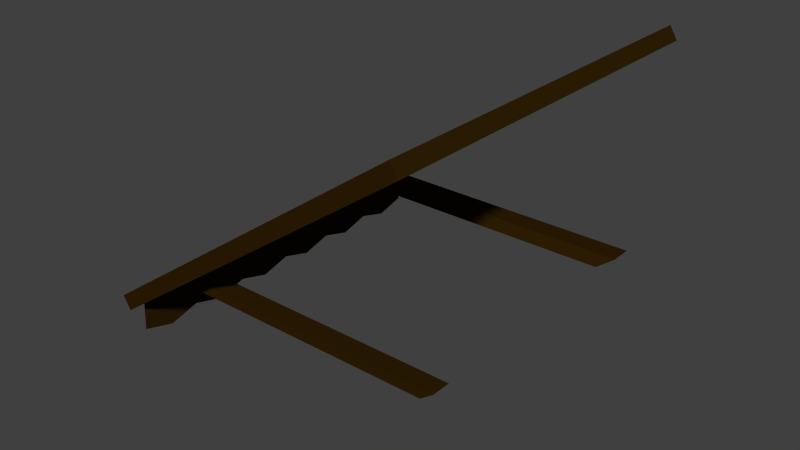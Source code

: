 # Source: windows.blend  (saved by Blender 2.75.0; exported with 4.5.12 LTS)
import bpy
from mathutils import Matrix  # noqa: F401  (used for matrix-valued properties, if any)

bpy.ops.wm.read_factory_settings(use_empty=True)
scene = bpy.context.scene
scene.name = 'Scene'

# ---- collections
col_collection_1 = bpy.data.collections.new('Collection 1'); scene.collection.children.link(col_collection_1)

# ---- materials (node trees are filled in below, after node groups)
mat_windows_wood = bpy.data.materials.new('windows_wood')
mat_windows_wood.alpha_threshold = 0.0
mat_windows_wood.use_transparent_shadow = False
mat_windows_wood.diffuse_color = (0.0291, 0.01372, 0.001117, 1.0)
mat_windows_wood.roughness = 0.5
mat_windows_glass = bpy.data.materials.new('windows_glass')
mat_windows_glass.alpha_threshold = 0.0
mat_windows_glass.use_transparent_shadow = False
mat_windows_glass.diffuse_color = (0.7484, 1.0, 1.0, 1.0)
mat_windows_glass.roughness = 0.5

# ---- material node trees

# ---- world
world_world = bpy.data.worlds.new('World'); scene.world = world_world
world_world.color = (0.05088, 0.05088, 0.05088)
world_world.use_sun_shadow = False
world_world.sun_shadow_jitter_overblur = 0.0
world_world.cycles.sampling_method = 'MANUAL'
world_world.cycles.sample_map_resolution = 256

# ---- meshes
me_plane_000 = bpy.data.meshes.new('Plane.000')
me_plane_000.from_pydata([(0.4715, 0.7979, -0.8779), (0.4772, 0.6698, -0.8779), (-0.8199, -0.869, 0.0), (-0.8251, -0.7577, 0.0), (-0.7383, -0.7563, -2.384e-07), (0.3631, 0.7726, -0.8779), (0.3651, 0.6409, -0.8779), (0.5083, -0.8651, -0.8779), (-0.7381, -0.8651, -2.384e-07), (-0.8812, 0.6409, 2.384e-07), (-0.8832, 0.7726, 2.384e-07), (-0.7748, 0.7979, 0.0), (0.508, -0.7563, -0.8779), (0.4212, -0.7577, -0.8779), (0.4264, -0.869, -0.8779), (-0.7691, 0.6698, 2.384e-07)], [], [(15, 1, 0, 11), (9, 6, 1, 15), (11, 0, 5, 10), (10, 5, 6, 9), (2, 14, 7, 8), (8, 7, 12, 4), (4, 12, 13, 3), (3, 13, 14, 2), (0, 1, 6, 5), (14, 13, 12, 7)])
me_plane_000.materials.append(mat_windows_wood)
me_plane_000.materials.append(mat_windows_glass)
me_plane_000.use_remesh_preserve_volume = False
me_plane_000.use_remesh_preserve_attributes = False
me_plane_000.use_mirror_vertex_groups = False
me_plane_000.update()
me_plane_001 = bpy.data.meshes.new('Plane.001')
me_plane_001.from_pydata([(-1.0, -1.0, 0.0), (1.0, -1.0, 0.0), (-1.0, 1.0, 0.0), (1.0, 1.0, 0.0), (-1.094, -1.008, -0.1349), (-1.094, 0.9917, -0.1349), (-1.0, 0.6667, 0.0), (-1.0, 0.3333, 0.0), (-1.0, -2.98e-08, 0.0), (-1.0, -0.3333, 0.0), (-1.0, -0.6667, 0.0), (-1.0, -0.1667, 0.0), (-1.12, -0.5083, -0.1723), (-1.0, -0.5, 0.0), (-1.12, -0.8416, -0.1723), (-1.0, -0.8333, 0.0), (-1.094, 0.6584, -0.1349), (-1.094, 0.3251, -0.1349), (-1.094, -0.008258, -0.1349), (-1.094, -0.3416, -0.1349), (-1.094, -0.6749, -0.1349), (-1.12, -0.1749, -0.1723), (-1.0, 0.1667, 0.0), (-1.12, 0.1584, -0.1723), (-1.0, 0.5, 0.0), (-1.12, 0.4917, -0.1723), (-1.0, 0.8333, 0.0), (-1.12, 0.8251, -0.1723), (1.0, -0.04375, 0.0), (-1.0, -0.01168, 0.0), (-0.0002124, -0.02771, 0.0), (-0.0002085, -1.0, 0.0), (-0.0002164, 1.0, 0.0), (-0.0002126, 0.008779, 0.0), (1.0, -0.0009119, 0.0), (-0.09415, 0.008591, 0.0), (-0.09415, -1.0, 0.0), (-0.09415, -0.02621, 0.0), (-1.0, 0.01428, 0.0), (-0.09415, 1.0, 0.0), (1.0, -0.04375, 0.06894), (1.0, -0.0009119, 0.06894), (-0.0002126, 0.008779, 0.06894), (-0.0002164, 1.0, 0.06894), (-0.0002124, -0.02771, 0.06894), (-1.0, 0.01428, 0.06894), (-1.0, -2.813e-08, 0.06894), (-0.09415, -0.02621, 0.06894), (-0.09415, 0.008591, 0.06894), (-1.0, -0.01168, 0.06894), (-0.0002085, -1.0, 0.06894), (-0.09415, -1.0, 0.06894), (-0.09415, 1.0, 0.06894), (-1.0, -1.0, 0.07046), (1.0, -1.0, 0.07046), (-1.0, 1.0, 0.07046), (1.0, 1.0, 0.07046), (-1.0, 0.6667, 0.07046), (-1.0, 0.3333, 0.07046), (-1.0, -0.3333, 0.07046), (-1.0, -0.6667, 0.07046), (-1.0, -0.1667, 0.07046), (-1.0, -0.5, 0.07046), (-1.0, -0.8333, 0.07046), (-1.0, 0.1667, 0.07046), (-1.0, 0.5, 0.07046), (-1.0, 0.8333, 0.07046), (1.0, -0.04375, 0.07046), (-1.0, -0.01168, 0.07046), (-0.0002085, -1.0, 0.07046), (-0.0002163, 1.0, 0.07046), (1.0, -0.0009119, 0.07046), (-0.09415, -1.0, 0.07046), (-1.0, 0.01428, 0.07046), (-0.09415, 1.0, 0.07046), (-1.035, -1.068, 0.07026), (1.102, -1.068, 0.07026), (-1.035, 1.069, 0.07026), (1.102, 1.069, 0.07026), (-1.035, 0.7124, 0.07026), (-1.035, 0.3562, 0.07026), (-1.035, -0.3561, 0.07026), (-1.035, -0.7122, 0.07026), (-1.035, -0.178, 0.07026), (-1.035, -0.5342, 0.07026), (-1.035, -0.8903, 0.07026), (-1.035, 0.1782, 0.07026), (-1.035, 0.5343, 0.07026), (-1.035, 0.8905, 0.07026), (1.102, -0.04666, 0.07026), (-1.035, -0.0124, 0.07026), (0.0331, -1.068, 0.07026), (0.03309, 1.069, 0.07026), (1.102, -0.0008916, 0.07026), (-0.06728, -1.068, 0.07026), (-1.035, 0.01534, 0.07026), (-0.06728, 1.069, 0.07026), (-1.041, -1.068, -0.01293), (1.096, -1.068, -0.01293), (-1.041, 1.069, -0.01293), (1.096, 1.069, -0.01293), (-1.041, 0.7124, -0.01293), (-1.041, 0.3562, -0.01293), (-1.041, -0.3561, -0.01293), (-1.041, -0.7122, -0.01293), (-1.041, -0.178, -0.01293), (-1.041, -0.5342, -0.01293), (-1.041, -0.8903, -0.01293), (-1.041, 0.1782, -0.01293), (-1.041, 0.5343, -0.01293), (-1.041, 0.8905, -0.01293), (1.096, -0.04666, -0.01293), (-1.041, -0.0124, -0.01293), (0.02699, -1.068, -0.01293), (0.02698, 1.069, -0.01293), (1.096, -0.0008916, -0.01293), (-0.07339, -1.068, -0.01293), (-1.041, 0.01534, -0.01293), (-0.07338, 1.069, -0.01293), (-1.041, 0.01534, 0.06074), (-1.0, -0.8333, 0.05594), (-1.0, -1.0, 0.05594), (-0.0002086, -1.0, 0.05594), (1.0, -1.0, 0.05594), (-1.0, -0.6667, 0.05594), (-0.09415, 1.0, 0.05594), (-1.0, 1.0, 0.05594), (-1.0, 0.8333, 0.05594), (-1.0, 0.6667, 0.05594), (-1.0, 0.5, 0.05594), (-1.0, 0.3333, 0.05594), (-1.0, -0.1667, 0.05594), (-1.0, -0.3333, 0.05594), (-1.0, -0.5, 0.05594), (-0.0002127, 0.008779, 0.05594), (-0.0002164, 1.0, 0.05594), (1.0, 1.0, 0.05594), (1.0, -0.04375, 0.05594), (-0.0002125, -0.02771, 0.05594), (-1.0, 0.1667, 0.05594), (-1.0, -0.01168, 0.05594), (1.0, -0.0009119, 0.05594), (-0.09415, -0.02621, 0.05594), (-0.8199, -0.869, 0.05594), (-0.8251, -0.7577, 0.05594), (-0.7383, -0.7563, 0.05594), (-0.7381, -0.8651, 0.05594), (-0.8812, 0.6409, 0.05594), (-0.8832, 0.7726, 0.05594), (-0.7748, 0.7979, 0.05594), (-0.7691, 0.6698, 0.05594), (-0.09415, -1.0, 0.05594), (-0.09415, 0.008591, 0.05594), (-1.0, 0.01428, 0.05594)], [(117, 119)], [(36, 51, 47, 37), (8, 46, 45, 38), (1, 123, 122, 31), (32, 43, 42, 33), (37, 47, 49, 29), (38, 153, 139, 22), (39, 52, 43, 32), (7, 130, 129, 24), (11, 131, 140, 29), (0, 121, 120, 15), (26, 127, 126, 2), (0, 15, 10, 13, 9, 11, 29, 8, 38, 22, 7, 24, 6, 26, 2, 5, 27, 16, 25, 17, 23, 18, 21, 19, 12, 20, 14, 4), (42, 43, 52, 48), (42, 44, 40, 41), (44, 42, 48, 47), (47, 48, 45, 46, 49), (51, 50, 44, 47), (34, 41, 40, 28), (35, 48, 52, 39), (33, 42, 41, 34), (28, 40, 44, 30), (31, 50, 51, 36), (29, 49, 46, 8), (38, 45, 48, 35), (30, 44, 50, 31), (32, 70, 74, 39), (6, 26, 66, 57), (26, 2, 55, 66), (0, 15, 63, 53), (11, 29, 68, 61), (7, 24, 65, 58), (38, 22, 64, 73), (31, 69, 54, 1), (34, 71, 56, 3), (28, 67, 71, 34), (3, 56, 70, 32), (1, 54, 67, 28), (15, 10, 60, 63), (9, 11, 61, 59), (39, 74, 55, 2), (0, 53, 72, 36), (36, 72, 69, 31), (10, 13, 62, 60), (24, 6, 57, 65), (22, 7, 58, 64), (13, 9, 59, 62), (37, 142, 151, 36), (59, 61, 83, 81), (53, 63, 85, 75), (65, 57, 79, 87), (60, 62, 84, 82), (69, 91, 76, 54), (66, 55, 77, 88), (62, 59, 81, 84), (63, 60, 82, 85), (54, 76, 89, 67), (56, 78, 92, 70), (74, 96, 77, 55), (53, 75, 94, 72), (64, 58, 80, 86), (57, 66, 88, 79), (70, 92, 96, 74), (61, 68, 90, 83), (58, 65, 87, 80), (73, 64, 86, 95), (71, 93, 78, 56), (67, 89, 93, 71), (72, 94, 91, 69), (94, 116, 113, 91), (81, 83, 105, 103), (75, 85, 107, 97), (87, 79, 101, 109), (82, 84, 106, 104), (91, 113, 98, 76), (88, 77, 99, 110), (84, 81, 103, 106), (85, 82, 104, 107), (76, 98, 111, 89), (78, 100, 114, 92), (96, 118, 99, 77), (75, 97, 116, 94), (86, 80, 102, 108), (79, 88, 110, 101), (92, 114, 118, 96), (83, 90, 112, 105), (80, 87, 109, 102), (95, 86, 108, 117), (93, 115, 100, 78), (89, 111, 115, 93), (6, 128, 127, 26), (135, 134, 141, 136), (122, 123, 137, 138), (152, 125, 126, 127, 149, 150, 147, 128, 129, 130, 139, 153), (128, 147, 148, 149, 127), (120, 143, 144, 145, 124), (121, 151, 142, 140, 131, 132, 133, 124, 145, 146, 143, 120), (149, 148, 147, 150), (145, 144, 143, 146), (3, 136, 141, 34), (32, 135, 136, 3), (39, 125, 152, 35), (28, 137, 123, 1), (15, 120, 124, 10), (34, 141, 134, 33), (9, 132, 131, 11), (30, 138, 137, 28), (2, 126, 125, 39), (36, 151, 121, 0), (10, 124, 133, 13), (24, 129, 128, 6), (22, 139, 130, 7), (35, 152, 153, 38), (13, 133, 132, 9), (31, 122, 138, 30), (29, 140, 142, 37), (33, 134, 135, 32)])
me_plane_001.polygons.foreach_set('material_index', [0, 0, 0, 0, 0, 0, 0, 0, 0, 0, 0, 0, 0, 0, 0, 0, 0, 0, 0, 0, 0, 0, 0, 0, 0, 0, 0, 0, 0, 0, 0, 0, 0, 0, 0, 0, 0, 0, 0, 0, 0, 0, 0, 0, 0, 0, 0, 0, 0, 0, 0, 0, 0, 0, 0, 0, 0, 0, 0, 0, 0, 0, 0, 0, 0, 0, 0, 0, 0, 0, 0, 0, 0, 0, 0, 0, 0, 0, 0, 0, 0, 0, 0, 0, 0, 0, 0, 0, 0, 0, 1, 1, 1, 1, 1, 1, 1, 1, 0, 0, 0, 0, 0, 0, 0, 0, 0, 0, 0, 0, 0, 0, 0, 0, 0, 0])
me_plane_001.materials.append(mat_windows_wood)
me_plane_001.materials.append(mat_windows_glass)
me_plane_001.use_remesh_preserve_volume = False
me_plane_001.use_remesh_preserve_attributes = False
me_plane_001.use_mirror_vertex_groups = False
me_plane_001.update()

# ---- objects
ob_plane_001 = bpy.data.objects.new('Plane.001', me_plane_000)
ob_plane = bpy.data.objects.new('Plane', me_plane_001)

# ---- transforms, parenting, visibility, modifiers, constraints
ob_plane_001.location = (0.0, 0.0, 0.8587)
ob_plane_001.rotation_euler = (0.0, -0.6137, 0.0)
ob_plane_001.lineart.crease_threshold = 0.0
ob_plane.location = (0.0, 0.0, 0.8587)
ob_plane.rotation_euler = (0.0, -0.6137, 0.0)
ob_plane.lineart.crease_threshold = 0.0

# ---- collection membership
col_collection_1.objects.link(ob_plane_001)
col_collection_1.objects.link(ob_plane)

# ---- scene / render settings (as saved in the file)
scene.frame_start = 1; scene.frame_end = 250; scene.frame_set(1)
scene.render.engine = 'BLENDER_EEVEE_NEXT'
scene.render.resolution_percentage = 50
scene.render.dither_intensity = 0.0
scene.cycles.use_denoising = False
scene.cycles.samples = 10
scene.cycles.sampling_pattern = 'TABULATED_SOBOL'
scene.cycles.light_sampling_threshold = 0.0
scene.cycles.use_adaptive_sampling = False
scene.cycles.use_light_tree = False
scene.cycles.blur_glossy = 0.0
scene.cycles.pixel_filter_type = 'GAUSSIAN'
scene.cycles.sample_clamp_indirect = 0.0
scene.view_settings.view_transform = 'Standard'
bpy.context.view_layer.update()

# ---- added for rendering (the .blend has no active camera and no usable light): camera, sun
cam_auto = bpy.data.cameras.new('AutoCamera')
cam_auto.lens = 50.0
cam_auto.sensor_width = 36.0
cam_auto.clip_end = 1000.0
ob_auto_camera = bpy.data.objects.new('AutoCamera', cam_auto)
scene.collection.objects.link(ob_auto_camera)
ob_auto_camera.location = (3.23682, -3.85804, 3.1637)
ob_auto_camera.rotation_euler = (1.09748, -7.21219e-08, 0.694738)
scene.camera = ob_auto_camera
light_auto_sun = bpy.data.lights.new('AutoSun', 'SUN')
light_auto_sun.energy = 3.0
light_auto_sun.angle = 0.0523599
ob_auto_sun = bpy.data.objects.new('AutoSun', light_auto_sun)
scene.collection.objects.link(ob_auto_sun)
ob_auto_sun.rotation_euler = (0.872665, 0.174533, 0.523599)
bpy.context.view_layer.update()
